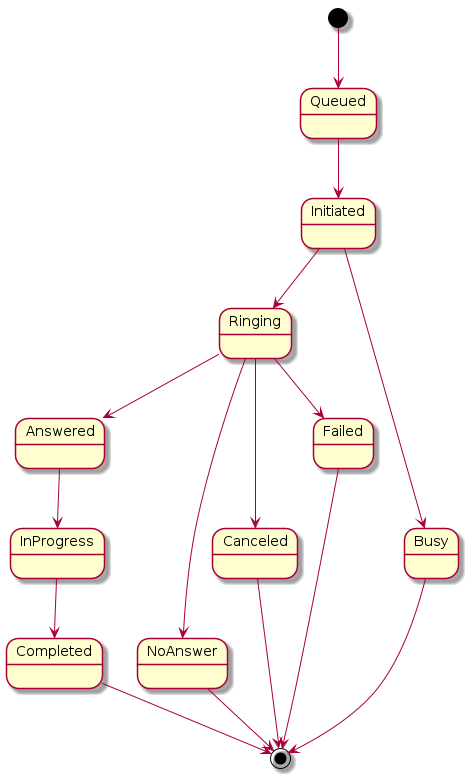

The diagram above was rendered by PlantUML. Its source (embedded in the PNG):
@startuml
[*] --> Queued
Queued --> Initiated
Initiated --> Ringing
Ringing --> Answered
Answered --> InProgress
InProgress --> Completed

Initiated --> Busy
Busy --> [*]

Ringing --> NoAnswer
NoAnswer --> [*]

Ringing --> Canceled
Canceled --> [*]

Ringing --> Failed
Failed --> [*]

Completed --> [*]

@enduml